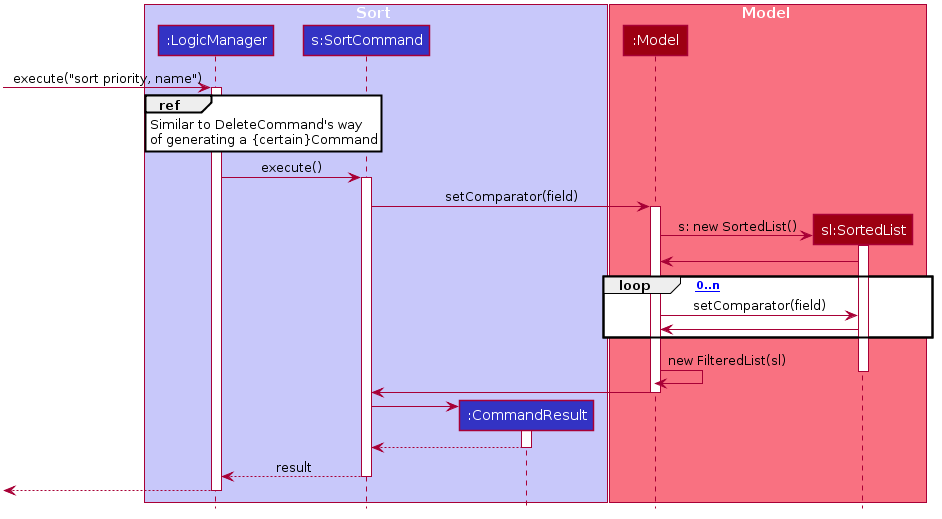

The diagram above was rendered by PlantUML. Its source (embedded in the PNG):
@startuml








skinparam BackgroundColor #FFFFFFF

skinparam Shadowing false

skinparam Class {
    FontColor #FFFFFF
    BorderThickness 1
    BorderColor #FFFFFF
    StereotypeFontColor #FFFFFF
    FontName Arial
}

skinparam Actor {
    BorderColor #000000
    Color #000000
    FontName Arial
}

skinparam Sequence {
    MessageAlign center
    BoxFontSize 15
    BoxPadding 0
    BoxFontColor #FFFFFF
    FontName Arial
}

skinparam Participant {
    FontColor #FFFFFFF
    Padding 20
}

skinparam MinClassWidth 50
skinparam ParticipantPadding 10
skinparam Shadowing false
skinparam DefaultTextAlignment center
skinparam packageStyle Rectangle

hide footbox
hide members
hide circle


box Sort #C8C8FA
participant ":LogicManager" as LogicManager #3333C4
participant "s:SortCommand" as SortCommand #3333C4
participant ":CommandResult" as CommandResult #3333C4
end box

box Model #F97181
participant ":Model" as Model #9D0012
participant "sl:SortedList" as SortedList #9D0012
end box

[-> LogicManager : execute("sort priority, name")
activate LogicManager

ref over LogicManager
    Similar to DeleteCommand's way 
    of generating a {certain}Command
end ref



LogicManager -> SortCommand : execute()
activate SortCommand
    
SortCommand -> Model : setComparator(field)
activate Model
create SortedList
Model -> SortedList:s: new SortedList()
activate SortedList
SortedList -> Model

loop [int 0..n]
    Model -> SortedList: setComparator(field)
    SortedList -> Model
end

Model -> Model: new FilteredList(sl)
deactivate SortedList
Model -> SortCommand
deactivate Model


create CommandResult
SortCommand -> CommandResult
activate CommandResult

CommandResult --> SortCommand
deactivate CommandResult

SortCommand --> LogicManager : result
deactivate SortCommand

[<--LogicManager
deactivate LogicManager
@enduml